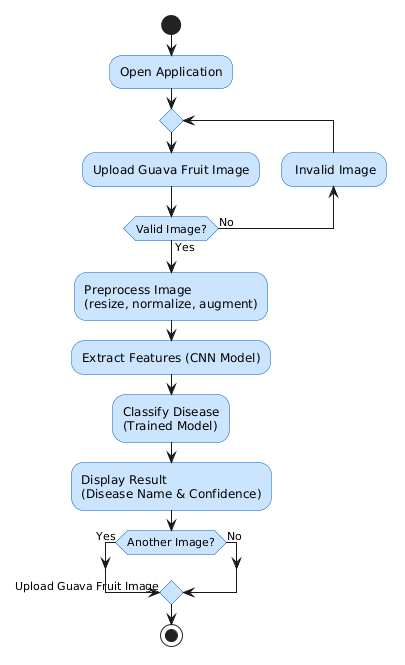

The diagram above was rendered by PlantUML. Its source (embedded in the PNG):
@startuml
skinparam activity {
  BackgroundColor #cce5ff
  BorderColor #005cbf
}
start
:Open Application;
repeat
  :Upload Guava Fruit Image;
backward: Invalid Image;
repeat while (Valid Image?) is (No) not (Yes)
:Preprocess Image
(resize, normalize, augment);
:Extract Features (CNN Model);
:Classify Disease
(Trained Model);
:Display Result
(Disease Name & Confidence);
if (Another Image?) then (Yes)
  -> Upload Guava Fruit Image;
else (No)
endif
stop
@enduml